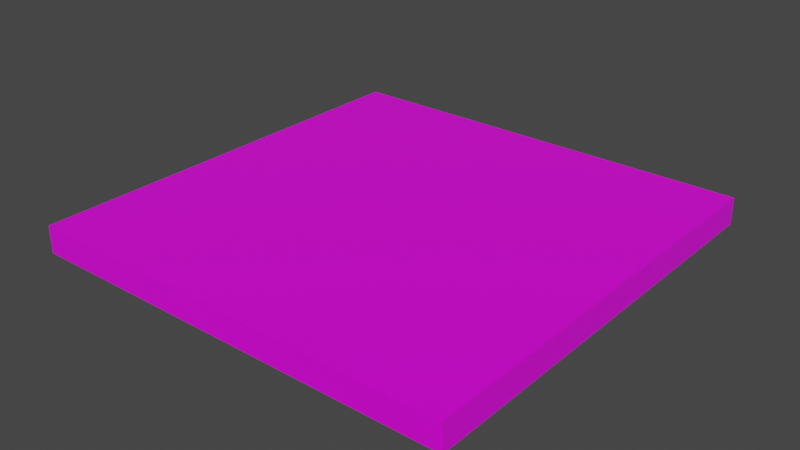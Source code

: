 # Source: pad_o_bounce.blend  (saved by Blender 2.93.21; exported with 4.5.12 LTS)
import bpy
from mathutils import Matrix  # noqa: F401  (used for matrix-valued properties, if any)

bpy.ops.wm.read_factory_settings(use_empty=True)
scene = bpy.context.scene
scene.name = 'Scene'

# ---- collections
col_collection = bpy.data.collections.new('Collection'); scene.collection.children.link(col_collection)

# ---- images (referenced by path relative to the original .blend; pixels are not part of the script)
import os
ASSET_DIR = os.environ.get("B2B_ASSET_DIR", "")  # directory of the original .blend (textures are referenced by path, not embedded)
HERE = os.path.dirname(os.path.abspath(__file__))  # packed textures are extracted next to this script under _unpacked/

def load_image(name, relpath, width, height, colorspace="sRGB"):
    """Load a texture the original file referenced (path relative to the .blend, or extracted next to this script)."""
    p = next((c for c in (os.path.join(HERE, relpath), os.path.join(ASSET_DIR, relpath)) if relpath and os.path.exists(c)), "")
    if p:
        img = bpy.data.images.load(p, check_existing=True)
        img.name = name
    else:  # same state as the original file: an image datablock whose file is absent (Cycles renders it pink)
        img = bpy.data.images.new(name, width, height)
        img.source = "FILE"
        img.filepath = "//" + (relpath or name)
    img.colorspace_settings.name = colorspace
    return img
img_bounce_pad_png = load_image('bounce_pad.png', 'bounce_pad.png', 1024, 1024, 'sRGB')

# ---- materials (node trees are filled in below, after node groups)
mat_material = bpy.data.materials.new('Material')
mat_material.alpha_threshold = 0.0
mat_material.use_transparent_shadow = False
mat_material.line_color = (0.0, 0.0, 0.0, 1.0)

# ---- material node trees
mat_material.use_nodes = True; mat_material.node_tree.nodes.clear()
_N = mat_material.node_tree.nodes; _L = mat_material.node_tree.links
n0 = _N.new('ShaderNodeOutputMaterial'); n0.name = 'Material Output'; n0.location = (300, 300)
n1 = _N.new('ShaderNodeBsdfPrincipled'); n1.name = 'Principled BSDF'; n1.location = (10, 300)
n1.distribution = 'GGX'
n1.subsurface_method = 'BURLEY'
n1.inputs[2].default_value = 0.4
n1.inputs[3].default_value = 1.45
n1.inputs[27].default_value = (0.0, 0.0, 0.0, 1.0)
n1.inputs[28].default_value = 1.0
n2 = _N.new('ShaderNodeTexImage'); n2.name = 'Image Texture'; n2.location = (-280, 280)
n2.image = img_bounce_pad_png
_L.new(n1.outputs[0], n0.inputs[0])
_L.new(n2.outputs[0], n1.inputs[0])
n0.is_active_output = True

# ---- world
world_world = bpy.data.worlds.new('World'); scene.world = world_world
world_world.use_nodes = True; world_world.node_tree.nodes.clear()
_N = world_world.node_tree.nodes; _L = world_world.node_tree.links
n0 = _N.new('ShaderNodeOutputWorld'); n0.name = 'World Output'; n0.location = (300, 300)
n1 = _N.new('ShaderNodeBackground'); n1.name = 'Background'; n1.location = (10, 300)
n1.inputs[0].default_value = (0.05088, 0.05088, 0.05088, 1.0)
_L.new(n1.outputs[0], n0.inputs[0])
n0.is_active_output = True
world_world.color = (0.05088, 0.05088, 0.05088)
world_world.use_sun_shadow = False
world_world.sun_shadow_jitter_overblur = 0.0

# ---- meshes
me_cube = bpy.data.meshes.new('Cube')
me_cube.from_pydata([(1.0, 1.0, 1.0), (1.0, 1.0, -1.0), (1.0, -1.0, 1.0), (1.0, -1.0, -1.0), (-1.0, 1.0, 1.0), (-1.0, 1.0, -1.0), (-1.0, -1.0, 1.0), (-1.0, -1.0, -1.0)], [], [(0, 4, 6, 2), (3, 2, 6, 7), (7, 6, 4, 5), (5, 1, 3, 7), (1, 0, 2, 3), (5, 4, 0, 1)])
_uv = me_cube.uv_layers.new(name='UVMap')
_uv.uv.foreach_set('vector', [1.0, 1.0, -1.0, 1.0, -1.0, -1.0, 1.0, -1.0, 1.492, 0.01251, 1.492, 0.5036, -0.5081, 0.5036, -0.5081, 0.01251, 1.492, 0.01251, 1.492, 0.5036, -0.5081, 0.5036, -0.5081, 0.01251, 1.0, 1.0, -1.0, 1.0, -1.0, -1.0, 1.0, -1.0, 1.492, 0.01251, 1.492, 0.5036, -0.5081, 0.5036, -0.5081, 0.01251, 1.492, 0.01251, 1.492, 0.5036, -0.5081, 0.5036, -0.5081, 0.01251])
me_cube.materials.append(mat_material)
me_cube.use_remesh_preserve_volume = False
me_cube.use_remesh_preserve_attributes = False
me_cube.use_mirror_vertex_groups = False
me_cube.update()

# ---- objects
ob_cube = bpy.data.objects.new('Cube', me_cube)

# ---- transforms, parenting, visibility, modifiers, constraints
ob_cube.location = (0.0, 0.0, 0.0)
ob_cube.scale = (3.382, 3.382, 0.2125)
ob_cube.lock_rotations_4d = False
ob_cube.empty_display_type = 'ARROWS'
ob_cube.lineart.crease_threshold = 0.0

# ---- collection membership
col_collection.objects.link(ob_cube)

# ---- scene / render settings (as saved in the file)
scene.frame_start = 1; scene.frame_end = 250; scene.frame_set(1)
scene.render.engine = 'BLENDER_EEVEE_NEXT'
scene.cycles.use_denoising = False
scene.cycles.samples = 128
scene.cycles.sampling_pattern = 'TABULATED_SOBOL'
scene.cycles.use_adaptive_sampling = False
scene.cycles.use_light_tree = False
scene.view_settings.view_transform = 'Filmic'
bpy.context.view_layer.update()

# ---- added for rendering (the .blend has no active camera and no usable light): camera, sun
cam_auto = bpy.data.cameras.new('AutoCamera')
cam_auto.lens = 50.0
cam_auto.sensor_width = 36.0
cam_auto.clip_end = 1000.0
ob_auto_camera = bpy.data.objects.new('AutoCamera', cam_auto)
scene.collection.objects.link(ob_auto_camera)
ob_auto_camera.location = (8.85835, -10.63, 7.08668)
ob_auto_camera.rotation_euler = (1.09748, -7.21219e-08, 0.694738)
scene.camera = ob_auto_camera
light_auto_sun = bpy.data.lights.new('AutoSun', 'SUN')
light_auto_sun.energy = 3.0
light_auto_sun.angle = 0.0523599
ob_auto_sun = bpy.data.objects.new('AutoSun', light_auto_sun)
scene.collection.objects.link(ob_auto_sun)
ob_auto_sun.rotation_euler = (0.872665, 0.174533, 0.523599)
bpy.context.view_layer.update()
